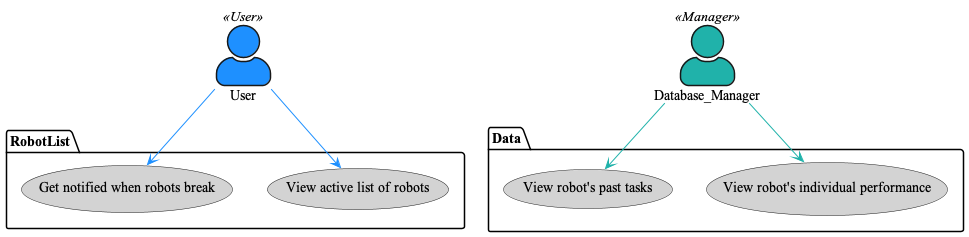

The diagram above was rendered by PlantUML. Its source (embedded in the PNG):
@startuml
skinparam DefaultFontName Times New Roman
skinparam actorStyle awesome

Actor User
User << User >> #DodgerBlue

Actor Database_Manager
Database_Manager << Manager >> #LightSeaGreen

package Data {
    usecase "View robot's individual performance" as (robot_performance) #LightGrey
    usecase "View robot's past tasks" as (paths_efficiency) #LightGrey
}

package RobotList {
    usecase "View active list of robots" as (active_free_status) #LightGrey
    usecase "Get notified when robots break" as (broken_status) #LightGrey
}

:User: --> (active_free_status) #DodgerBlue
:User: --> (broken_status) #DodgerBlue
:Database_Manager: --> (robot_performance) #LightSeaGreen
:Database_Manager: --> (paths_efficiency) #LightSeaGreen
@enduml